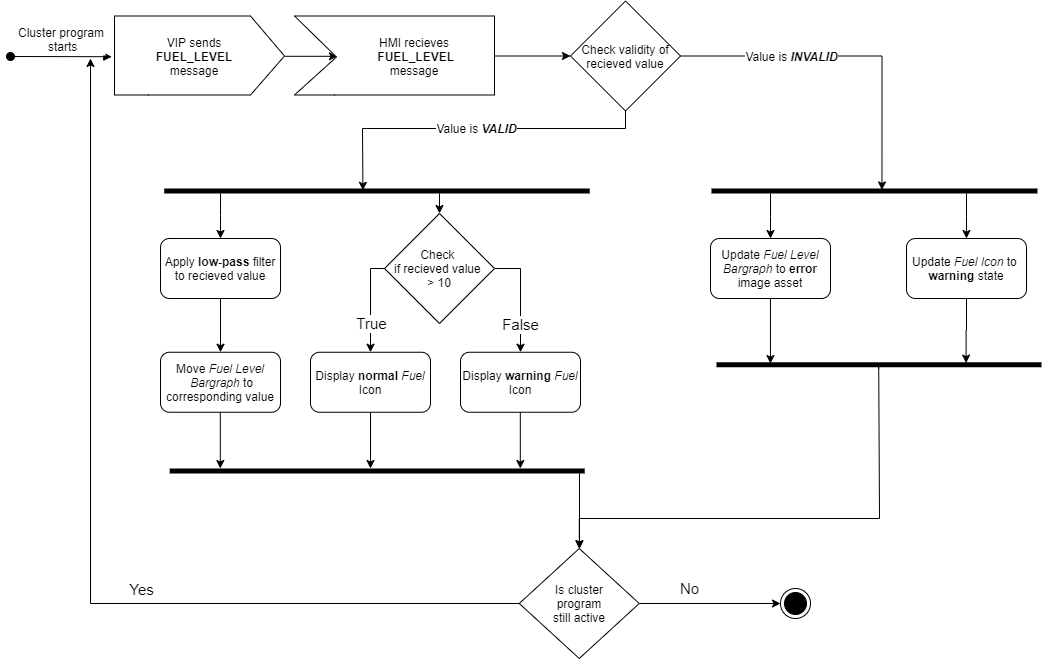

The diagram above was exported from draw.io. Its source (the exported page's mxGraphModel, read from the mxfile embedded in the PNG):
<mxGraphModel dx="1825" dy="559" grid="1" gridSize="10" guides="1" tooltips="1" connect="1" arrows="1" fold="1" page="1" pageScale="1" pageWidth="827" pageHeight="1169" math="0" shadow="0">
  <root>
    <mxCell id="0" />
    <mxCell id="1" parent="0" />
    <mxCell id="zDgJxYDyZ430KHNFPg7d-7" value="Cluster program&#10; starts" style="verticalAlign=bottom;startArrow=oval;endArrow=block;startSize=8;shadow=0;strokeWidth=1;fontSize=12;entryX=-0.016;entryY=0.407;entryDx=0;entryDy=0;entryPerimeter=0;" parent="1" target="zDgJxYDyZ430KHNFPg7d-9" edge="1">
      <mxGeometry relative="1" as="geometry">
        <mxPoint x="-70" y="248" as="sourcePoint" />
        <mxPoint x="200" y="110" as="targetPoint" />
        <mxPoint as="offset" />
      </mxGeometry>
    </mxCell>
    <mxCell id="zDgJxYDyZ430KHNFPg7d-8" style="edgeStyle=orthogonalEdgeStyle;rounded=0;orthogonalLoop=1;jettySize=auto;html=1;entryX=0.215;entryY=0.403;entryDx=0;entryDy=0;entryPerimeter=0;" parent="1" source="zDgJxYDyZ430KHNFPg7d-9" target="zDgJxYDyZ430KHNFPg7d-10" edge="1">
      <mxGeometry relative="1" as="geometry">
        <Array as="points">
          <mxPoint x="194" y="247.5" />
        </Array>
      </mxGeometry>
    </mxCell>
    <mxCell id="zDgJxYDyZ430KHNFPg7d-9" value="" style="verticalLabelPosition=bottom;verticalAlign=top;html=1;shape=mxgraph.basic.polygon;polyCoords=[[0,0],[0.8,0],[1,0.4],[1,0.4],[0.8,0.79],[0.2,0.79],[0,0.79],[0,0.25]];polyline=0;" parent="1" vertex="1">
      <mxGeometry x="34" y="207.5" width="170" height="100" as="geometry" />
    </mxCell>
    <mxCell id="zDgJxYDyZ430KHNFPg7d-19" style="edgeStyle=orthogonalEdgeStyle;rounded=0;orthogonalLoop=1;jettySize=auto;html=1;fontSize=12;entryX=0;entryY=0.5;entryDx=0;entryDy=0;exitX=0.98;exitY=0.425;exitDx=0;exitDy=0;exitPerimeter=0;" parent="1" source="zDgJxYDyZ430KHNFPg7d-10" target="zDgJxYDyZ430KHNFPg7d-16" edge="1">
      <mxGeometry relative="1" as="geometry">
        <mxPoint x="650" y="120" as="targetPoint" />
        <Array as="points">
          <mxPoint x="410" y="248" />
        </Array>
      </mxGeometry>
    </mxCell>
    <mxCell id="zDgJxYDyZ430KHNFPg7d-10" value="" style="verticalLabelPosition=bottom;verticalAlign=top;html=1;shape=mxgraph.basic.polygon;polyCoords=[[0,0],[1,0],[1,0.4],[1,0.4],[1,0.79],[0.2,0.79],[0,0.79],[0.21,0.41]];polyline=0;" parent="1" vertex="1">
      <mxGeometry x="214" y="207.5" width="200" height="100" as="geometry" />
    </mxCell>
    <mxCell id="zDgJxYDyZ430KHNFPg7d-11" value="VIP sends&lt;br&gt;&lt;b&gt;FUEL_LEVEL&lt;/b&gt;&lt;br&gt;message" style="text;html=1;strokeColor=none;fillColor=none;align=center;verticalAlign=middle;whiteSpace=wrap;rounded=0;" parent="1" vertex="1">
      <mxGeometry x="54" y="217.5" width="120" height="60" as="geometry" />
    </mxCell>
    <mxCell id="zDgJxYDyZ430KHNFPg7d-14" value="HMI recieves&lt;br&gt;&amp;nbsp;&lt;b&gt;FUEL_LEVEL&lt;/b&gt;&lt;br&gt;message" style="text;html=1;strokeColor=none;fillColor=none;align=center;verticalAlign=middle;whiteSpace=wrap;rounded=0;" parent="1" vertex="1">
      <mxGeometry x="274" y="217.5" width="120" height="60" as="geometry" />
    </mxCell>
    <mxCell id="zDgJxYDyZ430KHNFPg7d-63" style="edgeStyle=orthogonalEdgeStyle;rounded=0;orthogonalLoop=1;jettySize=auto;html=1;entryX=0.291;entryY=0.477;entryDx=0;entryDy=0;entryPerimeter=0;fontSize=15;" parent="1" source="zDgJxYDyZ430KHNFPg7d-16" target="zDgJxYDyZ430KHNFPg7d-31" edge="1">
      <mxGeometry relative="1" as="geometry" />
    </mxCell>
    <mxCell id="zDgJxYDyZ430KHNFPg7d-16" value="Check validity of recieved value" style="rhombus;whiteSpace=wrap;html=1;fontSize=12;" parent="1" vertex="1">
      <mxGeometry x="490" y="192.5" width="110" height="110" as="geometry" />
    </mxCell>
    <mxCell id="zDgJxYDyZ430KHNFPg7d-73" style="edgeStyle=orthogonalEdgeStyle;rounded=0;orthogonalLoop=1;jettySize=auto;html=1;fontSize=15;entryX=0.261;entryY=0.834;entryDx=0;entryDy=0;entryPerimeter=0;" parent="1" source="zDgJxYDyZ430KHNFPg7d-30" target="zDgJxYDyZ430KHNFPg7d-48" edge="1">
      <mxGeometry relative="1" as="geometry" />
    </mxCell>
    <mxCell id="zDgJxYDyZ430KHNFPg7d-30" value="Update &lt;i&gt;Fuel Level Bargraph&lt;/i&gt; to &lt;b&gt;error &lt;/b&gt;image asset" style="rounded=1;whiteSpace=wrap;html=1;fontSize=12;" parent="1" vertex="1">
      <mxGeometry x="630" y="430" width="120" height="60" as="geometry" />
    </mxCell>
    <mxCell id="zDgJxYDyZ430KHNFPg7d-52" style="edgeStyle=orthogonalEdgeStyle;rounded=0;orthogonalLoop=1;jettySize=auto;html=1;fontSize=12;" parent="1" source="zDgJxYDyZ430KHNFPg7d-31" target="zDgJxYDyZ430KHNFPg7d-30" edge="1">
      <mxGeometry relative="1" as="geometry">
        <Array as="points">
          <mxPoint x="690" y="408" />
          <mxPoint x="690" y="408" />
        </Array>
      </mxGeometry>
    </mxCell>
    <mxCell id="zDgJxYDyZ430KHNFPg7d-53" style="edgeStyle=orthogonalEdgeStyle;rounded=0;orthogonalLoop=1;jettySize=auto;html=1;fontSize=12;" parent="1" source="zDgJxYDyZ430KHNFPg7d-31" target="zDgJxYDyZ430KHNFPg7d-32" edge="1">
      <mxGeometry relative="1" as="geometry">
        <Array as="points">
          <mxPoint x="886" y="408" />
          <mxPoint x="886" y="408" />
        </Array>
      </mxGeometry>
    </mxCell>
    <mxCell id="zDgJxYDyZ430KHNFPg7d-31" value="" style="html=1;points=[];perimeter=orthogonalPerimeter;fillColor=#000000;strokeColor=none;fontSize=12;rotation=90;" parent="1" vertex="1">
      <mxGeometry x="791.46" y="219.53" width="5" height="325.93" as="geometry" />
    </mxCell>
    <mxCell id="zDgJxYDyZ430KHNFPg7d-76" style="edgeStyle=orthogonalEdgeStyle;rounded=0;orthogonalLoop=1;jettySize=auto;html=1;fontSize=15;entryX=0.17;entryY=0.232;entryDx=0;entryDy=0;entryPerimeter=0;" parent="1" source="zDgJxYDyZ430KHNFPg7d-32" target="zDgJxYDyZ430KHNFPg7d-48" edge="1">
      <mxGeometry relative="1" as="geometry" />
    </mxCell>
    <mxCell id="zDgJxYDyZ430KHNFPg7d-32" value="Update &lt;i&gt;Fuel Icon&amp;nbsp;&lt;/i&gt;to&amp;nbsp;&lt;br&gt;&lt;b&gt;warning&amp;nbsp;&lt;/b&gt;state" style="rounded=1;whiteSpace=wrap;html=1;fontSize=12;" parent="1" vertex="1">
      <mxGeometry x="826" y="430" width="120" height="60" as="geometry" />
    </mxCell>
    <mxCell id="zDgJxYDyZ430KHNFPg7d-56" style="edgeStyle=orthogonalEdgeStyle;rounded=0;orthogonalLoop=1;jettySize=auto;html=1;fontSize=12;" parent="1" source="zDgJxYDyZ430KHNFPg7d-45" edge="1">
      <mxGeometry relative="1" as="geometry">
        <mxPoint x="10" y="250" as="targetPoint" />
      </mxGeometry>
    </mxCell>
    <mxCell id="zDgJxYDyZ430KHNFPg7d-57" value="Yes" style="edgeLabel;html=1;align=center;verticalAlign=middle;resizable=0;points=[];fontSize=15;" parent="zDgJxYDyZ430KHNFPg7d-56" vertex="1" connectable="0">
      <mxGeometry x="-0.1472" y="-5" relative="1" as="geometry">
        <mxPoint x="36.25" y="-10" as="offset" />
      </mxGeometry>
    </mxCell>
    <mxCell id="zDgJxYDyZ430KHNFPg7d-58" style="edgeStyle=orthogonalEdgeStyle;rounded=0;orthogonalLoop=1;jettySize=auto;html=1;fontSize=15;" parent="1" source="zDgJxYDyZ430KHNFPg7d-45" edge="1">
      <mxGeometry relative="1" as="geometry">
        <mxPoint x="700" y="794.9999999999998" as="targetPoint" />
      </mxGeometry>
    </mxCell>
    <mxCell id="zDgJxYDyZ430KHNFPg7d-60" value="No" style="edgeLabel;html=1;align=center;verticalAlign=middle;resizable=0;points=[];fontSize=15;" parent="zDgJxYDyZ430KHNFPg7d-58" vertex="1" connectable="0">
      <mxGeometry x="-0.2979" y="-1" relative="1" as="geometry">
        <mxPoint y="-16" as="offset" />
      </mxGeometry>
    </mxCell>
    <mxCell id="zDgJxYDyZ430KHNFPg7d-45" value="Is cluster&lt;br&gt;&amp;nbsp;program&amp;nbsp;&lt;br&gt;still active" style="rhombus;whiteSpace=wrap;html=1;fontSize=12;" parent="1" vertex="1">
      <mxGeometry x="438.75" y="740" width="120" height="110" as="geometry" />
    </mxCell>
    <mxCell id="zDgJxYDyZ430KHNFPg7d-70" style="edgeStyle=orthogonalEdgeStyle;rounded=0;orthogonalLoop=1;jettySize=auto;html=1;fontSize=15;exitX=1.29;exitY=0.501;exitDx=0;exitDy=0;exitPerimeter=0;" parent="1" source="zDgJxYDyZ430KHNFPg7d-48" target="zDgJxYDyZ430KHNFPg7d-45" edge="1">
      <mxGeometry relative="1" as="geometry">
        <Array as="points">
          <mxPoint x="798" y="556" />
          <mxPoint x="799" y="710" />
          <mxPoint x="499" y="710" />
        </Array>
      </mxGeometry>
    </mxCell>
    <mxCell id="zDgJxYDyZ430KHNFPg7d-48" value="" style="html=1;points=[];perimeter=orthogonalPerimeter;fillColor=#000000;strokeColor=none;fontSize=12;rotation=90;" parent="1" vertex="1">
      <mxGeometry x="796" y="393.75" width="5" height="325" as="geometry" />
    </mxCell>
    <mxCell id="zDgJxYDyZ430KHNFPg7d-61" value="" style="ellipse;html=1;shape=endState;fillColor=#000000;strokeColor=#000000;" parent="1" vertex="1">
      <mxGeometry x="700" y="780" width="30" height="30" as="geometry" />
    </mxCell>
    <mxCell id="zDgJxYDyZ430KHNFPg7d-64" value="Value is &lt;b&gt;&lt;i&gt;INVALID&lt;/i&gt;&lt;/b&gt;" style="edgeLabel;html=1;align=center;verticalAlign=middle;resizable=0;points=[];fontSize=12;" parent="1" vertex="1" connectable="0">
      <mxGeometry x="710" y="247.5" as="geometry" />
    </mxCell>
    <mxCell id="zDgJxYDyZ430KHNFPg7d-94" style="edgeStyle=orthogonalEdgeStyle;rounded=0;orthogonalLoop=1;jettySize=auto;html=1;fontSize=15;" parent="1" source="zDgJxYDyZ430KHNFPg7d-85" target="zDgJxYDyZ430KHNFPg7d-90" edge="1">
      <mxGeometry relative="1" as="geometry">
        <Array as="points">
          <mxPoint x="140" y="407" />
          <mxPoint x="140" y="407" />
        </Array>
      </mxGeometry>
    </mxCell>
    <mxCell id="zDgJxYDyZ430KHNFPg7d-103" style="edgeStyle=orthogonalEdgeStyle;rounded=0;orthogonalLoop=1;jettySize=auto;html=1;fontSize=15;" parent="1" source="zDgJxYDyZ430KHNFPg7d-85" target="zDgJxYDyZ430KHNFPg7d-100" edge="1">
      <mxGeometry relative="1" as="geometry">
        <Array as="points">
          <mxPoint x="359" y="400" />
          <mxPoint x="359" y="400" />
        </Array>
      </mxGeometry>
    </mxCell>
    <mxCell id="zDgJxYDyZ430KHNFPg7d-85" value="" style="html=1;points=[];perimeter=orthogonalPerimeter;fillColor=#000000;strokeColor=none;fontSize=12;rotation=90;" parent="1" vertex="1">
      <mxGeometry x="293.98" y="169.77" width="5" height="425.46" as="geometry" />
    </mxCell>
    <mxCell id="zDgJxYDyZ430KHNFPg7d-113" style="edgeStyle=orthogonalEdgeStyle;rounded=0;orthogonalLoop=1;jettySize=auto;html=1;fontSize=15;" parent="1" source="zDgJxYDyZ430KHNFPg7d-88" target="zDgJxYDyZ430KHNFPg7d-45" edge="1">
      <mxGeometry relative="1" as="geometry">
        <Array as="points">
          <mxPoint x="297" y="710" />
          <mxPoint x="499" y="710" />
        </Array>
      </mxGeometry>
    </mxCell>
    <mxCell id="zDgJxYDyZ430KHNFPg7d-88" value="" style="html=1;points=[];perimeter=orthogonalPerimeter;fillColor=#000000;strokeColor=none;fontSize=12;rotation=90;" parent="1" vertex="1">
      <mxGeometry x="294.21" y="455" width="5" height="415" as="geometry" />
    </mxCell>
    <mxCell id="zDgJxYDyZ430KHNFPg7d-92" style="edgeStyle=orthogonalEdgeStyle;rounded=0;orthogonalLoop=1;jettySize=auto;html=1;fontSize=15;" parent="1" source="zDgJxYDyZ430KHNFPg7d-90" target="zDgJxYDyZ430KHNFPg7d-91" edge="1">
      <mxGeometry relative="1" as="geometry" />
    </mxCell>
    <mxCell id="zDgJxYDyZ430KHNFPg7d-90" value="Apply &lt;b&gt;low-pass&lt;/b&gt; filter to recieved value" style="rounded=1;whiteSpace=wrap;html=1;fontSize=12;" parent="1" vertex="1">
      <mxGeometry x="80" y="430" width="120" height="60" as="geometry" />
    </mxCell>
    <mxCell id="zDgJxYDyZ430KHNFPg7d-91" value="Move&amp;nbsp;&lt;i&gt;Fuel Level&lt;/i&gt;&lt;br&gt;&amp;nbsp;&lt;i&gt;Bargraph&lt;/i&gt; to corresponding value" style="rounded=1;whiteSpace=wrap;html=1;fontSize=12;" parent="1" vertex="1">
      <mxGeometry x="80" y="543.75" width="120" height="60" as="geometry" />
    </mxCell>
    <mxCell id="zDgJxYDyZ430KHNFPg7d-97" value="" style="endArrow=classic;html=1;fontSize=15;exitX=0.5;exitY=1;exitDx=0;exitDy=0;entryX=0.361;entryY=0.533;entryDx=0;entryDy=0;entryPerimeter=0;rounded=0;" parent="1" source="zDgJxYDyZ430KHNFPg7d-16" target="zDgJxYDyZ430KHNFPg7d-85" edge="1">
      <mxGeometry width="50" height="50" relative="1" as="geometry">
        <mxPoint x="490" y="450" as="sourcePoint" />
        <mxPoint x="540" y="400" as="targetPoint" />
        <Array as="points">
          <mxPoint x="545" y="320" />
          <mxPoint x="282" y="320" />
        </Array>
      </mxGeometry>
    </mxCell>
    <mxCell id="zDgJxYDyZ430KHNFPg7d-99" value="&lt;span style=&quot;font-size: 12px&quot;&gt;Value is&amp;nbsp;&lt;/span&gt;&lt;b style=&quot;font-size: 12px&quot;&gt;&lt;i&gt;VALID&lt;/i&gt;&lt;/b&gt;" style="edgeLabel;html=1;align=center;verticalAlign=middle;resizable=0;points=[];fontSize=15;" parent="zDgJxYDyZ430KHNFPg7d-97" vertex="1" connectable="0">
      <mxGeometry x="-0.026" y="-2" relative="1" as="geometry">
        <mxPoint as="offset" />
      </mxGeometry>
    </mxCell>
    <mxCell id="zDgJxYDyZ430KHNFPg7d-105" style="edgeStyle=orthogonalEdgeStyle;rounded=0;orthogonalLoop=1;jettySize=auto;html=1;entryX=0.5;entryY=0;entryDx=0;entryDy=0;fontSize=15;" parent="1" source="zDgJxYDyZ430KHNFPg7d-100" target="zDgJxYDyZ430KHNFPg7d-102" edge="1">
      <mxGeometry relative="1" as="geometry">
        <Array as="points">
          <mxPoint x="290" y="460" />
        </Array>
      </mxGeometry>
    </mxCell>
    <mxCell id="zDgJxYDyZ430KHNFPg7d-114" value="True" style="edgeLabel;html=1;align=center;verticalAlign=middle;resizable=0;points=[];fontSize=15;" parent="zDgJxYDyZ430KHNFPg7d-105" vertex="1" connectable="0">
      <mxGeometry x="0.3777" y="1" relative="1" as="geometry">
        <mxPoint x="-1" y="1.5" as="offset" />
      </mxGeometry>
    </mxCell>
    <mxCell id="zDgJxYDyZ430KHNFPg7d-106" style="edgeStyle=orthogonalEdgeStyle;rounded=0;orthogonalLoop=1;jettySize=auto;html=1;fontSize=15;" parent="1" source="zDgJxYDyZ430KHNFPg7d-100" target="zDgJxYDyZ430KHNFPg7d-101" edge="1">
      <mxGeometry relative="1" as="geometry">
        <Array as="points">
          <mxPoint x="440" y="460" />
        </Array>
      </mxGeometry>
    </mxCell>
    <mxCell id="zDgJxYDyZ430KHNFPg7d-115" value="False" style="edgeLabel;html=1;align=center;verticalAlign=middle;resizable=0;points=[];fontSize=15;" parent="zDgJxYDyZ430KHNFPg7d-106" vertex="1" connectable="0">
      <mxGeometry x="0.6128" relative="1" as="geometry">
        <mxPoint x="-0.03" y="-7.24" as="offset" />
      </mxGeometry>
    </mxCell>
    <mxCell id="zDgJxYDyZ430KHNFPg7d-100" value="Check &lt;br&gt;if recieved value &lt;br&gt;&amp;gt; 10" style="rhombus;whiteSpace=wrap;html=1;fontSize=12;" parent="1" vertex="1">
      <mxGeometry x="304" y="405" width="110" height="110" as="geometry" />
    </mxCell>
    <mxCell id="zDgJxYDyZ430KHNFPg7d-101" value="Display &lt;b&gt;warning &lt;/b&gt;&lt;i&gt;Fuel &lt;/i&gt;Icon" style="rounded=1;whiteSpace=wrap;html=1;fontSize=12;" parent="1" vertex="1">
      <mxGeometry x="380" y="543.75" width="120" height="60" as="geometry" />
    </mxCell>
    <mxCell id="zDgJxYDyZ430KHNFPg7d-102" value="Display &lt;b&gt;normal &lt;/b&gt;&lt;i&gt;Fuel &lt;/i&gt;Icon" style="rounded=1;whiteSpace=wrap;html=1;fontSize=12;" parent="1" vertex="1">
      <mxGeometry x="230" y="543.75" width="120" height="60" as="geometry" />
    </mxCell>
    <mxCell id="zDgJxYDyZ430KHNFPg7d-110" value="" style="endArrow=classic;html=1;fontSize=15;" parent="1" source="zDgJxYDyZ430KHNFPg7d-102" target="zDgJxYDyZ430KHNFPg7d-88" edge="1">
      <mxGeometry width="50" height="50" relative="1" as="geometry">
        <mxPoint x="270" y="630" as="sourcePoint" />
        <mxPoint x="320" y="580" as="targetPoint" />
      </mxGeometry>
    </mxCell>
    <mxCell id="zDgJxYDyZ430KHNFPg7d-111" value="" style="endArrow=classic;html=1;fontSize=15;" parent="1" edge="1">
      <mxGeometry width="50" height="50" relative="1" as="geometry">
        <mxPoint x="139.8" y="603.75" as="sourcePoint" />
        <mxPoint x="139.8" y="660" as="targetPoint" />
      </mxGeometry>
    </mxCell>
    <mxCell id="zDgJxYDyZ430KHNFPg7d-112" value="" style="endArrow=classic;html=1;fontSize=15;" parent="1" edge="1">
      <mxGeometry width="50" height="50" relative="1" as="geometry">
        <mxPoint x="439.8" y="603.75" as="sourcePoint" />
        <mxPoint x="439.8" y="660" as="targetPoint" />
      </mxGeometry>
    </mxCell>
  </root>
</mxGraphModel>